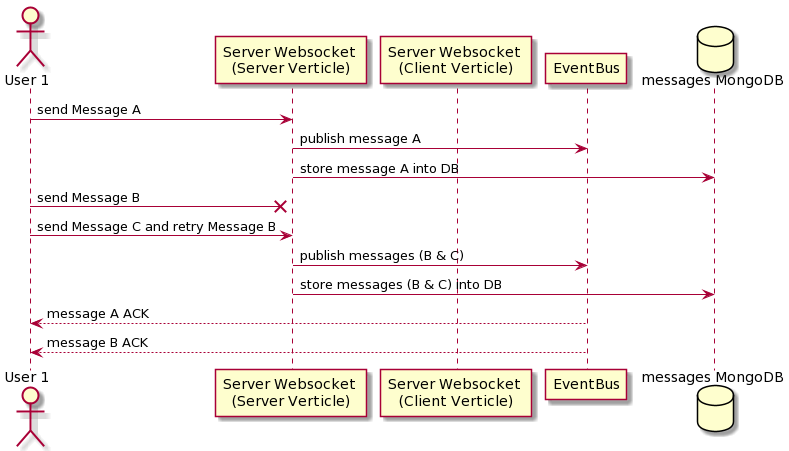

The diagram above was rendered by PlantUML. Its source (embedded in the PNG):
@startuml
actor "User 1"

participant "Server Websocket \n(Server Verticle)"
participant "Server Websocket \n(Client Verticle)"
participant "EventBus"
database "messages MongoDB"

"User 1" -> "Server Websocket \n(Server Verticle)" : send Message A
"Server Websocket \n(Server Verticle)" -> "EventBus" : publish message A
"Server Websocket \n(Server Verticle)" -> "messages MongoDB" : store message A into DB

"User 1" ->x "Server Websocket \n(Server Verticle)" : send Message B
"User 1" -> "Server Websocket \n(Server Verticle)" : send Message C and retry Message B

"Server Websocket \n(Server Verticle)" -> "EventBus" : publish messages (B & C)
"Server Websocket \n(Server Verticle)" -> "messages MongoDB" : store messages (B & C) into DB

"User 1" <-- "EventBus" : message A ACK 
"User 1" <-- "EventBus" : message B ACK
@enduml